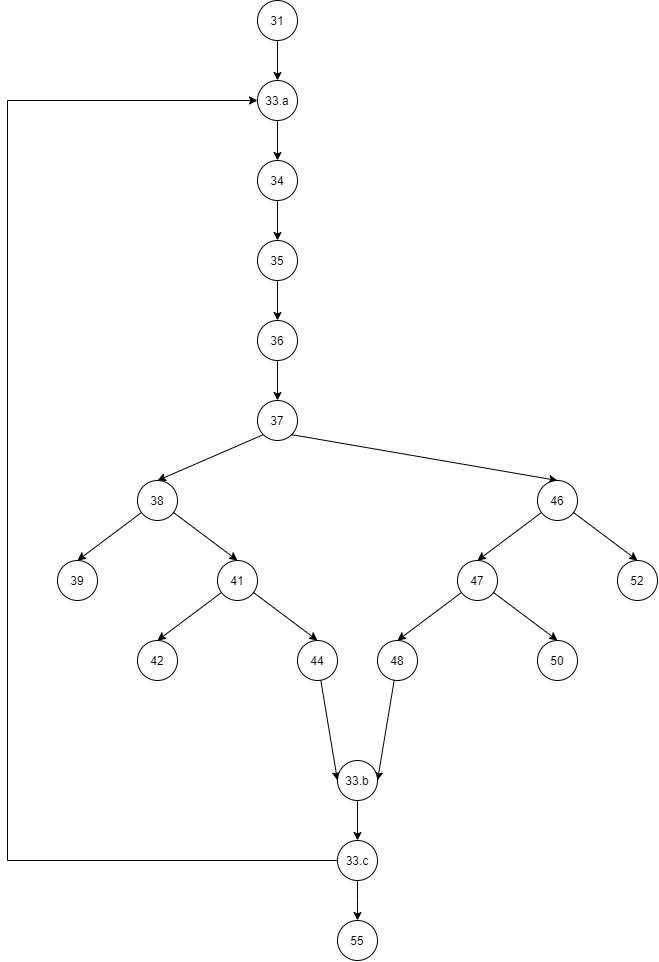

The diagram above was exported from draw.io. Its source (the exported page's mxGraphModel, read from the mxfile embedded in the PNG):
<mxGraphModel dx="1460" dy="577" grid="1" gridSize="10" guides="1" tooltips="1" connect="1" arrows="1" fold="1" page="1" pageScale="1" pageWidth="850" pageHeight="1100" math="0" shadow="0">
  <root>
    <mxCell id="0" />
    <mxCell id="1" parent="0" />
    <mxCell id="G9Lfs6mFAADSIradFoFm-7" style="edgeStyle=orthogonalEdgeStyle;rounded=0;orthogonalLoop=1;jettySize=auto;html=1;exitX=0.5;exitY=1;exitDx=0;exitDy=0;entryX=0.5;entryY=0;entryDx=0;entryDy=0;" edge="1" parent="1" source="G9Lfs6mFAADSIradFoFm-1" target="G9Lfs6mFAADSIradFoFm-2">
      <mxGeometry relative="1" as="geometry" />
    </mxCell>
    <mxCell id="G9Lfs6mFAADSIradFoFm-1" value="31" style="ellipse;whiteSpace=wrap;html=1;aspect=fixed;" vertex="1" parent="1">
      <mxGeometry x="360" y="40" width="40" height="40" as="geometry" />
    </mxCell>
    <mxCell id="G9Lfs6mFAADSIradFoFm-8" style="edgeStyle=orthogonalEdgeStyle;rounded=0;orthogonalLoop=1;jettySize=auto;html=1;exitX=0.5;exitY=1;exitDx=0;exitDy=0;entryX=0.5;entryY=0;entryDx=0;entryDy=0;" edge="1" parent="1" source="G9Lfs6mFAADSIradFoFm-2" target="G9Lfs6mFAADSIradFoFm-3">
      <mxGeometry relative="1" as="geometry" />
    </mxCell>
    <mxCell id="G9Lfs6mFAADSIradFoFm-2" value="33.a" style="ellipse;whiteSpace=wrap;html=1;aspect=fixed;" vertex="1" parent="1">
      <mxGeometry x="360" y="120" width="40" height="40" as="geometry" />
    </mxCell>
    <mxCell id="G9Lfs6mFAADSIradFoFm-9" style="edgeStyle=orthogonalEdgeStyle;rounded=0;orthogonalLoop=1;jettySize=auto;html=1;exitX=0.5;exitY=1;exitDx=0;exitDy=0;entryX=0.5;entryY=0;entryDx=0;entryDy=0;" edge="1" parent="1" source="G9Lfs6mFAADSIradFoFm-3" target="G9Lfs6mFAADSIradFoFm-4">
      <mxGeometry relative="1" as="geometry" />
    </mxCell>
    <mxCell id="G9Lfs6mFAADSIradFoFm-3" value="34" style="ellipse;whiteSpace=wrap;html=1;aspect=fixed;" vertex="1" parent="1">
      <mxGeometry x="360" y="200" width="40" height="40" as="geometry" />
    </mxCell>
    <mxCell id="G9Lfs6mFAADSIradFoFm-10" style="edgeStyle=orthogonalEdgeStyle;rounded=0;orthogonalLoop=1;jettySize=auto;html=1;exitX=0.5;exitY=1;exitDx=0;exitDy=0;entryX=0.5;entryY=0;entryDx=0;entryDy=0;" edge="1" parent="1" source="G9Lfs6mFAADSIradFoFm-4" target="G9Lfs6mFAADSIradFoFm-5">
      <mxGeometry relative="1" as="geometry" />
    </mxCell>
    <mxCell id="G9Lfs6mFAADSIradFoFm-4" value="35" style="ellipse;whiteSpace=wrap;html=1;aspect=fixed;" vertex="1" parent="1">
      <mxGeometry x="360" y="280" width="40" height="40" as="geometry" />
    </mxCell>
    <mxCell id="G9Lfs6mFAADSIradFoFm-11" style="edgeStyle=orthogonalEdgeStyle;rounded=0;orthogonalLoop=1;jettySize=auto;html=1;exitX=0.5;exitY=1;exitDx=0;exitDy=0;entryX=0.5;entryY=0;entryDx=0;entryDy=0;" edge="1" parent="1" source="G9Lfs6mFAADSIradFoFm-5" target="G9Lfs6mFAADSIradFoFm-6">
      <mxGeometry relative="1" as="geometry" />
    </mxCell>
    <mxCell id="G9Lfs6mFAADSIradFoFm-5" value="36" style="ellipse;whiteSpace=wrap;html=1;aspect=fixed;" vertex="1" parent="1">
      <mxGeometry x="360" y="360" width="40" height="40" as="geometry" />
    </mxCell>
    <mxCell id="G9Lfs6mFAADSIradFoFm-14" style="rounded=0;orthogonalLoop=1;jettySize=auto;html=1;exitX=0;exitY=1;exitDx=0;exitDy=0;entryX=0.5;entryY=0;entryDx=0;entryDy=0;" edge="1" parent="1" source="G9Lfs6mFAADSIradFoFm-6" target="G9Lfs6mFAADSIradFoFm-12">
      <mxGeometry relative="1" as="geometry" />
    </mxCell>
    <mxCell id="G9Lfs6mFAADSIradFoFm-15" style="edgeStyle=none;rounded=0;orthogonalLoop=1;jettySize=auto;html=1;exitX=1;exitY=1;exitDx=0;exitDy=0;entryX=0.5;entryY=0;entryDx=0;entryDy=0;" edge="1" parent="1" source="G9Lfs6mFAADSIradFoFm-6" target="G9Lfs6mFAADSIradFoFm-13">
      <mxGeometry relative="1" as="geometry" />
    </mxCell>
    <mxCell id="G9Lfs6mFAADSIradFoFm-6" value="37" style="ellipse;whiteSpace=wrap;html=1;aspect=fixed;" vertex="1" parent="1">
      <mxGeometry x="360" y="440" width="40" height="40" as="geometry" />
    </mxCell>
    <mxCell id="G9Lfs6mFAADSIradFoFm-19" style="edgeStyle=none;rounded=0;orthogonalLoop=1;jettySize=auto;html=1;entryX=0.5;entryY=0;entryDx=0;entryDy=0;" edge="1" parent="1" source="G9Lfs6mFAADSIradFoFm-12" target="G9Lfs6mFAADSIradFoFm-16">
      <mxGeometry relative="1" as="geometry" />
    </mxCell>
    <mxCell id="G9Lfs6mFAADSIradFoFm-20" style="edgeStyle=none;rounded=0;orthogonalLoop=1;jettySize=auto;html=1;entryX=0.5;entryY=0;entryDx=0;entryDy=0;" edge="1" parent="1" source="G9Lfs6mFAADSIradFoFm-12" target="G9Lfs6mFAADSIradFoFm-18">
      <mxGeometry relative="1" as="geometry" />
    </mxCell>
    <mxCell id="G9Lfs6mFAADSIradFoFm-12" value="38" style="ellipse;whiteSpace=wrap;html=1;aspect=fixed;" vertex="1" parent="1">
      <mxGeometry x="240" y="520" width="40" height="40" as="geometry" />
    </mxCell>
    <mxCell id="G9Lfs6mFAADSIradFoFm-30" style="edgeStyle=none;rounded=0;orthogonalLoop=1;jettySize=auto;html=1;entryX=0.5;entryY=0;entryDx=0;entryDy=0;" edge="1" parent="1" source="G9Lfs6mFAADSIradFoFm-13" target="G9Lfs6mFAADSIradFoFm-26">
      <mxGeometry relative="1" as="geometry" />
    </mxCell>
    <mxCell id="G9Lfs6mFAADSIradFoFm-31" style="edgeStyle=none;rounded=0;orthogonalLoop=1;jettySize=auto;html=1;entryX=0.5;entryY=0;entryDx=0;entryDy=0;" edge="1" parent="1" source="G9Lfs6mFAADSIradFoFm-13" target="G9Lfs6mFAADSIradFoFm-28">
      <mxGeometry relative="1" as="geometry" />
    </mxCell>
    <mxCell id="G9Lfs6mFAADSIradFoFm-13" value="46" style="ellipse;whiteSpace=wrap;html=1;aspect=fixed;" vertex="1" parent="1">
      <mxGeometry x="640" y="520" width="40" height="40" as="geometry" />
    </mxCell>
    <mxCell id="G9Lfs6mFAADSIradFoFm-16" value="39" style="ellipse;whiteSpace=wrap;html=1;aspect=fixed;" vertex="1" parent="1">
      <mxGeometry x="160" y="600" width="40" height="40" as="geometry" />
    </mxCell>
    <mxCell id="G9Lfs6mFAADSIradFoFm-24" style="edgeStyle=none;rounded=0;orthogonalLoop=1;jettySize=auto;html=1;entryX=0.5;entryY=0;entryDx=0;entryDy=0;" edge="1" parent="1" source="G9Lfs6mFAADSIradFoFm-18" target="G9Lfs6mFAADSIradFoFm-21">
      <mxGeometry relative="1" as="geometry" />
    </mxCell>
    <mxCell id="G9Lfs6mFAADSIradFoFm-25" style="edgeStyle=none;rounded=0;orthogonalLoop=1;jettySize=auto;html=1;entryX=0.5;entryY=0;entryDx=0;entryDy=0;" edge="1" parent="1" source="G9Lfs6mFAADSIradFoFm-18" target="G9Lfs6mFAADSIradFoFm-23">
      <mxGeometry relative="1" as="geometry" />
    </mxCell>
    <mxCell id="G9Lfs6mFAADSIradFoFm-18" value="41" style="ellipse;whiteSpace=wrap;html=1;aspect=fixed;" vertex="1" parent="1">
      <mxGeometry x="320" y="600" width="40" height="40" as="geometry" />
    </mxCell>
    <mxCell id="G9Lfs6mFAADSIradFoFm-21" value="42" style="ellipse;whiteSpace=wrap;html=1;aspect=fixed;" vertex="1" parent="1">
      <mxGeometry x="240" y="680" width="40" height="40" as="geometry" />
    </mxCell>
    <mxCell id="G9Lfs6mFAADSIradFoFm-40" style="edgeStyle=none;rounded=0;orthogonalLoop=1;jettySize=auto;html=1;entryX=0;entryY=0.5;entryDx=0;entryDy=0;" edge="1" parent="1" source="G9Lfs6mFAADSIradFoFm-23" target="G9Lfs6mFAADSIradFoFm-39">
      <mxGeometry relative="1" as="geometry" />
    </mxCell>
    <mxCell id="G9Lfs6mFAADSIradFoFm-23" value="44" style="ellipse;whiteSpace=wrap;html=1;aspect=fixed;" vertex="1" parent="1">
      <mxGeometry x="400" y="680" width="40" height="40" as="geometry" />
    </mxCell>
    <mxCell id="G9Lfs6mFAADSIradFoFm-35" style="edgeStyle=none;rounded=0;orthogonalLoop=1;jettySize=auto;html=1;entryX=0.5;entryY=0;entryDx=0;entryDy=0;" edge="1" parent="1" source="G9Lfs6mFAADSIradFoFm-26" target="G9Lfs6mFAADSIradFoFm-34">
      <mxGeometry relative="1" as="geometry" />
    </mxCell>
    <mxCell id="G9Lfs6mFAADSIradFoFm-38" style="edgeStyle=none;rounded=0;orthogonalLoop=1;jettySize=auto;html=1;entryX=0.5;entryY=0;entryDx=0;entryDy=0;" edge="1" parent="1" source="G9Lfs6mFAADSIradFoFm-26" target="G9Lfs6mFAADSIradFoFm-36">
      <mxGeometry relative="1" as="geometry" />
    </mxCell>
    <mxCell id="G9Lfs6mFAADSIradFoFm-26" value="47" style="ellipse;whiteSpace=wrap;html=1;aspect=fixed;" vertex="1" parent="1">
      <mxGeometry x="560" y="600" width="40" height="40" as="geometry" />
    </mxCell>
    <mxCell id="G9Lfs6mFAADSIradFoFm-28" value="52" style="ellipse;whiteSpace=wrap;html=1;aspect=fixed;" vertex="1" parent="1">
      <mxGeometry x="720" y="600" width="40" height="40" as="geometry" />
    </mxCell>
    <mxCell id="G9Lfs6mFAADSIradFoFm-41" style="edgeStyle=none;rounded=0;orthogonalLoop=1;jettySize=auto;html=1;entryX=1;entryY=0.5;entryDx=0;entryDy=0;" edge="1" parent="1" source="G9Lfs6mFAADSIradFoFm-34" target="G9Lfs6mFAADSIradFoFm-39">
      <mxGeometry relative="1" as="geometry" />
    </mxCell>
    <mxCell id="G9Lfs6mFAADSIradFoFm-34" value="48" style="ellipse;whiteSpace=wrap;html=1;aspect=fixed;" vertex="1" parent="1">
      <mxGeometry x="480" y="680" width="40" height="40" as="geometry" />
    </mxCell>
    <mxCell id="G9Lfs6mFAADSIradFoFm-36" value="50" style="ellipse;whiteSpace=wrap;html=1;aspect=fixed;" vertex="1" parent="1">
      <mxGeometry x="640" y="680" width="40" height="40" as="geometry" />
    </mxCell>
    <mxCell id="G9Lfs6mFAADSIradFoFm-44" style="edgeStyle=none;rounded=0;orthogonalLoop=1;jettySize=auto;html=1;entryX=0.5;entryY=0;entryDx=0;entryDy=0;" edge="1" parent="1" source="G9Lfs6mFAADSIradFoFm-39" target="G9Lfs6mFAADSIradFoFm-42">
      <mxGeometry relative="1" as="geometry" />
    </mxCell>
    <mxCell id="G9Lfs6mFAADSIradFoFm-39" value="33.b" style="ellipse;whiteSpace=wrap;html=1;aspect=fixed;" vertex="1" parent="1">
      <mxGeometry x="440" y="800" width="40" height="40" as="geometry" />
    </mxCell>
    <mxCell id="G9Lfs6mFAADSIradFoFm-45" style="edgeStyle=elbowEdgeStyle;rounded=0;orthogonalLoop=1;jettySize=auto;html=1;entryX=0;entryY=0.5;entryDx=0;entryDy=0;" edge="1" parent="1" source="G9Lfs6mFAADSIradFoFm-42" target="G9Lfs6mFAADSIradFoFm-2">
      <mxGeometry relative="1" as="geometry">
        <Array as="points">
          <mxPoint x="110" y="380" />
        </Array>
      </mxGeometry>
    </mxCell>
    <mxCell id="G9Lfs6mFAADSIradFoFm-47" style="edgeStyle=elbowEdgeStyle;rounded=0;orthogonalLoop=1;jettySize=auto;html=1;entryX=0.5;entryY=0;entryDx=0;entryDy=0;" edge="1" parent="1" source="G9Lfs6mFAADSIradFoFm-42" target="G9Lfs6mFAADSIradFoFm-46">
      <mxGeometry relative="1" as="geometry" />
    </mxCell>
    <mxCell id="G9Lfs6mFAADSIradFoFm-42" value="33.c" style="ellipse;whiteSpace=wrap;html=1;aspect=fixed;" vertex="1" parent="1">
      <mxGeometry x="440" y="880" width="40" height="40" as="geometry" />
    </mxCell>
    <mxCell id="G9Lfs6mFAADSIradFoFm-46" value="55" style="ellipse;whiteSpace=wrap;html=1;aspect=fixed;" vertex="1" parent="1">
      <mxGeometry x="440" y="960" width="40" height="40" as="geometry" />
    </mxCell>
  </root>
</mxGraphModel>